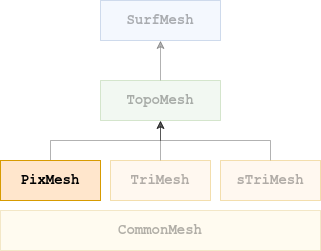

The diagram above was exported from draw.io. Its source (the exported page's mxGraphModel, read from the mxfile embedded in the PNG):
<mxGraphModel dx="782" dy="1132" grid="1" gridSize="10" guides="1" tooltips="1" connect="1" arrows="1" fold="1" page="1" pageScale="1" pageWidth="827" pageHeight="1169" math="0" shadow="0">
  <root>
    <mxCell id="0" />
    <mxCell id="1" parent="0" />
    <mxCell id="O5oyaO8O334wu2D4ZB0o-7" value="" style="edgeStyle=orthogonalEdgeStyle;rounded=0;orthogonalLoop=1;jettySize=auto;html=1;shadow=0;comic=0;opacity=30;textOpacity=30;" parent="1" source="O5oyaO8O334wu2D4ZB0o-1" target="O5oyaO8O334wu2D4ZB0o-6" edge="1">
      <mxGeometry relative="1" as="geometry" />
    </mxCell>
    <mxCell id="O5oyaO8O334wu2D4ZB0o-1" value="&lt;b&gt;&lt;font style=&quot;font-size: 14px&quot;&gt;PixMesh&lt;/font&gt;&lt;/b&gt;" style="rounded=0;whiteSpace=wrap;html=1;fillColor=#ffe6cc;strokeColor=#d79b00;fontFamily=Courier New;shadow=0;comic=0;" parent="1" vertex="1">
      <mxGeometry x="260" y="320" width="100" height="40" as="geometry" />
    </mxCell>
    <mxCell id="J896xh12zkBddguOuqT6-7" style="edgeStyle=orthogonalEdgeStyle;rounded=0;orthogonalLoop=1;jettySize=auto;html=1;entryX=0.5;entryY=1;entryDx=0;entryDy=0;shadow=0;comic=0;opacity=30;textOpacity=30;" parent="1" source="O5oyaO8O334wu2D4ZB0o-6" target="J896xh12zkBddguOuqT6-6" edge="1">
      <mxGeometry relative="1" as="geometry" />
    </mxCell>
    <mxCell id="O5oyaO8O334wu2D4ZB0o-6" value="&lt;b&gt;&lt;font style=&quot;font-size: 14px&quot;&gt;TopoMesh&lt;/font&gt;&lt;/b&gt;" style="rounded=0;whiteSpace=wrap;html=1;fillColor=#d5e8d4;strokeColor=#82b366;fontFamily=Courier New;shadow=0;comic=0;opacity=30;textOpacity=30;" parent="1" vertex="1">
      <mxGeometry x="360" y="240" width="120" height="40" as="geometry" />
    </mxCell>
    <mxCell id="J896xh12zkBddguOuqT6-3" style="edgeStyle=orthogonalEdgeStyle;rounded=0;orthogonalLoop=1;jettySize=auto;html=1;exitX=0.5;exitY=0;exitDx=0;exitDy=0;entryX=0.5;entryY=1;entryDx=0;entryDy=0;shadow=0;comic=0;opacity=30;textOpacity=30;" parent="1" source="J896xh12zkBddguOuqT6-1" target="O5oyaO8O334wu2D4ZB0o-6" edge="1">
      <mxGeometry relative="1" as="geometry" />
    </mxCell>
    <mxCell id="J896xh12zkBddguOuqT6-1" value="&lt;div style=&quot;font-size: 14px&quot;&gt;&lt;font style=&quot;font-size: 14px&quot;&gt;&lt;b&gt;&lt;font style=&quot;font-size: 14px&quot;&gt;TriMesh&lt;/font&gt;&lt;/b&gt;&lt;/font&gt;&lt;/div&gt;" style="rounded=0;whiteSpace=wrap;html=1;fillColor=#ffe6cc;strokeColor=#d79b00;fontFamily=Courier New;shadow=0;comic=0;opacity=30;textOpacity=30;" parent="1" vertex="1">
      <mxGeometry x="370" y="320" width="100" height="40" as="geometry" />
    </mxCell>
    <mxCell id="J896xh12zkBddguOuqT6-4" style="edgeStyle=orthogonalEdgeStyle;rounded=0;orthogonalLoop=1;jettySize=auto;html=1;entryX=0.5;entryY=1;entryDx=0;entryDy=0;shadow=0;comic=0;opacity=30;textOpacity=30;" parent="1" source="J896xh12zkBddguOuqT6-2" target="O5oyaO8O334wu2D4ZB0o-6" edge="1">
      <mxGeometry relative="1" as="geometry" />
    </mxCell>
    <mxCell id="J896xh12zkBddguOuqT6-2" value="&lt;b&gt;&lt;font style=&quot;font-size: 14px&quot;&gt;sTriMesh&lt;/font&gt;&lt;/b&gt;" style="rounded=0;whiteSpace=wrap;html=1;fillColor=#ffe6cc;strokeColor=#d79b00;fontFamily=Courier New;shadow=0;comic=0;opacity=30;textOpacity=30;" parent="1" vertex="1">
      <mxGeometry x="480" y="320" width="100" height="40" as="geometry" />
    </mxCell>
    <mxCell id="J896xh12zkBddguOuqT6-6" value="&lt;b&gt;&lt;font style=&quot;font-size: 14px&quot;&gt;SurfMesh&lt;/font&gt;&lt;/b&gt;" style="rounded=0;whiteSpace=wrap;html=1;fillColor=#dae8fc;strokeColor=#6c8ebf;fontFamily=Courier New;shadow=0;comic=0;opacity=30;textOpacity=30;" parent="1" vertex="1">
      <mxGeometry x="360" y="160" width="120" height="40" as="geometry" />
    </mxCell>
    <mxCell id="J896xh12zkBddguOuqT6-8" value="&lt;b&gt;&lt;font style=&quot;font-size: 14px&quot;&gt;CommonMesh&lt;/font&gt;&lt;/b&gt;" style="rounded=0;whiteSpace=wrap;html=1;fillColor=#fff2cc;strokeColor=#d6b656;fontFamily=Courier New;glass=0;shadow=0;comic=0;opacity=30;textOpacity=30;" parent="1" vertex="1">
      <mxGeometry x="260" y="370" width="320" height="40" as="geometry" />
    </mxCell>
  </root>
</mxGraphModel>